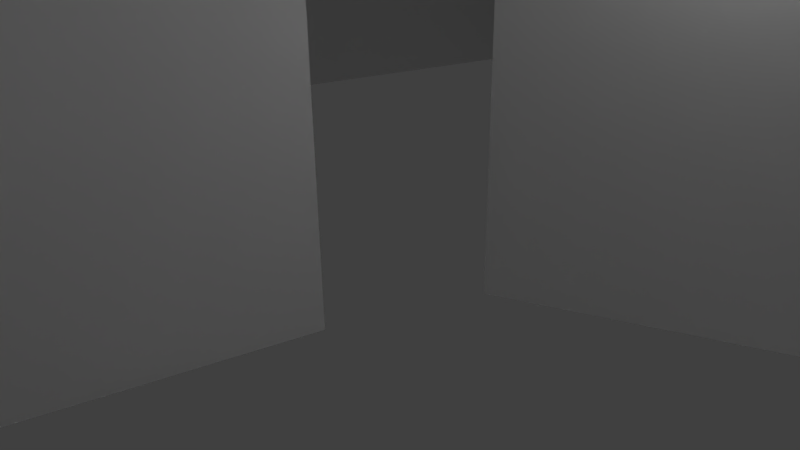 # Source: grass_flower_patch2.blend  (saved by Blender 2.72.0; exported with 4.5.12 LTS)
import bpy
from mathutils import Matrix  # noqa: F401  (used for matrix-valued properties, if any)

bpy.ops.wm.read_factory_settings(use_empty=True)
scene = bpy.context.scene
scene.name = 'Scene'

# ---- collections
col_collection_1 = bpy.data.collections.new('Collection 1'); scene.collection.children.link(col_collection_1)

# ---- materials (node trees are filled in below, after node groups)
mat_material_004 = bpy.data.materials.new('Material.004')
mat_material_004.alpha_threshold = 0.0
mat_material_004.use_transparent_shadow = False
mat_material_004.roughness = 0.5
mat_material_004.specular_intensity = 0.0
mat_material_005 = bpy.data.materials.new('Material.005')
mat_material_005.alpha_threshold = 0.0
mat_material_005.use_transparent_shadow = False
mat_material_005.roughness = 0.5
mat_material_005.specular_intensity = 0.0

# ---- material node trees

# ---- world
world_world = bpy.data.worlds.new('World'); scene.world = world_world
world_world.color = (0.05088, 0.05088, 0.05088)
world_world.use_sun_shadow = False
world_world.sun_shadow_jitter_overblur = 0.0
world_world.cycles.sampling_method = 'MANUAL'
world_world.cycles.sample_map_resolution = 256

# ---- cameras
cam_camera = bpy.data.cameras.new('Camera')
cam_camera.clip_end = 100.0
cam_camera.lens = 35.0
cam_camera.sensor_width = 32.0
cam_camera.sensor_height = 18.0
cam_camera.ortho_scale = 7.314
cam_camera.dof.focus_distance = 0.0
cam_camera.dof.aperture_fstop = 128.0

# ---- lights
light_hemi = bpy.data.lights.new('Hemi', 'SUN')
light_hemi.transmission_factor = 0.0
light_hemi.angle = 0.1993
light_hemi.energy = 1.0
light_hemi.shadow_buffer_clip_start = 0.5
light_hemi.shadow_soft_size = 0.1
light_hemi.shadow_cascade_max_distance = 1000.0
light_hemi.cycles.use_multiple_importance_sampling = False
light_lamp = bpy.data.lights.new('Lamp', 'POINT')
light_lamp.transmission_factor = 0.0
light_lamp.cutoff_distance = 30.0
light_lamp.energy = 100.0
light_lamp.shadow_buffer_clip_start = 1.001
light_lamp.shadow_soft_size = 0.1
light_lamp.shadow_maximum_resolution = 0.006
light_lamp.use_absolute_resolution = True
light_lamp.cycles.use_multiple_importance_sampling = False

# ---- meshes
me_plane_005 = bpy.data.meshes.new('Plane.005')
me_plane_005.from_pydata([(1.307, 0.04573, -0.1714), (0.7527, 0.04573, -1.402), (1.307, 1.395, -0.1714), (0.7527, 1.395, -1.402), (0.4149, 0.04573, -0.5092), (1.645, 0.04573, -1.064), (0.4149, 1.395, -0.5092), (1.645, 1.395, -1.064), (-0.2246, -0.01105, 0.7235), (1.766, -0.01105, 0.5316), (-0.2246, 1.989, 0.7235), (1.766, 1.989, 0.5316), (0.6748, -0.01105, -0.3678), (0.8668, -0.01105, 1.623), (0.6748, 1.989, -0.3678), (0.8668, 1.989, 1.623)], [], [(0, 1, 3, 2), (4, 5, 7, 6), (8, 9, 11, 10), (12, 13, 15, 14)])
_uv = me_plane_005.uv_layers.new(name='UVMap')
_uv.uv.foreach_set('vector', [-0.003341, 0.6404, -0.003341, 0.2215, 0.4855, 0.2215, 0.4855, 0.6404, 0.3164, 0.0003026, 0.748, 0.0003027, 0.748, 0.303, 0.3648, 0.3097, 0.7422, 0.9976, 0.3422, 0.9976, 0.3422, 0.7318, 0.7422, 0.7318, 0.3164, 0.0003026, 0.748, 0.0003027, 0.748, 0.303, 0.3648, 0.3097])
_uv = me_plane_005.uv_layers.new(name='UVMap.001')
_uv.uv.foreach_set('vector', [0.0001828, 0.5988, 0.3382, 0.5988, 0.3382, 0.9998, 0.0001828, 0.9998, 0.8339, 0.9985, 0.4982, 0.9985, 0.4982, 0.5948, 0.8339, 0.5948, 0.0001828, 0.000183, 0.4978, 0.0001828, 0.4978, 0.5985, 0.0001829, 0.5985, 0.9991, 0.5945, 0.4982, 0.5945, 0.4982, 0.0001829, 0.9991, 0.0001828])
_uv.active_render = True
me_plane_005.materials.append(mat_material_004)
me_plane_005.use_remesh_preserve_volume = False
me_plane_005.use_remesh_preserve_attributes = False
me_plane_005.use_mirror_vertex_groups = False
me_plane_005.update()
me_plane_001 = bpy.data.meshes.new('Plane.001')
me_plane_001.from_pydata([(-0.6986, -0.01783, -0.5257), (-1.279, -0.01783, 0.04135), (-0.6986, 0.6405, -0.5257), (-1.279, 0.6405, 0.04135), (-0.7052, -0.01783, 0.04797), (-1.272, -0.01783, -0.5323), (-0.7052, 0.6405, 0.04797), (-1.272, 0.6405, -0.5323), (-0.2459, 0.01825, 0.433), (0.4828, 0.01825, 0.4526), (-0.2459, 0.7472, 0.433), (0.4828, 0.7472, 0.4526), (0.1283, 0.01681, 0.07848), (0.1086, 0.01681, 0.8071), (0.1283, 0.6082, 0.07848), (0.1086, 0.6082, 0.8071), (0.3732, -0.01194, 0.2773), (0.5939, -0.01194, -0.5857), (0.3732, 0.6561, 0.2773), (0.5939, 0.6561, -0.5857), (0.05207, -0.01194, -0.2646), (0.915, -0.01194, -0.04381), (0.05207, 0.6561, -0.2646), (0.915, 0.6561, -0.04381), (0.2345, -0.004963, -0.9548), (-0.6697, -0.004963, -0.5544), (0.2345, 0.7974, -0.9548), (-0.6697, 0.7974, -0.5544), (-0.01741, -0.004963, -0.3025), (-0.4178, -0.004963, -1.207), (-0.01741, 0.7974, -0.3025), (-0.4178, 0.7974, -1.207)], [], [(0, 1, 3, 2), (4, 5, 7, 6), (8, 9, 11, 10), (12, 13, 15, 14), (16, 17, 19, 18), (20, 21, 23, 22), (24, 25, 27, 26), (28, 29, 31, 30)])
_uv = me_plane_001.uv_layers.new(name='UVMap')
_uv.uv.foreach_set('vector', [0.7335, 0.9988, 0.3482, 0.9988, 0.3482, 0.7321, 0.7335, 0.7321, -0.002212, 0.6181, -0.002212, 0.2208, 0.4666, 0.2208, 0.4666, 0.6181, 0.3171, -0.003341, 0.7481, -0.003341, 0.7481, 0.3035, 0.3171, 0.3035, -1.49e-08, 0.622, -1.49e-08, 0.2208, 0.4754, 0.2208, 0.4754, 0.622, 0.736, 1.001, 0.3455, 1.001, 0.3455, 0.7326, 0.736, 0.7326, 0.3064, 0.0007679, 0.7473, 0.0007679, 0.7473, 0.3091, 0.3064, 0.3091, 0.7335, 0.9988, 0.3482, 0.9988, 0.3482, 0.7321, 0.7335, 0.7321, -0.002212, 0.6181, -0.002212, 0.2208, 0.4666, 0.2208, 0.4666, 0.6181])
_uv = me_plane_001.uv_layers.new(name='UVMap.001')
_uv.uv.foreach_set('vector', [0.9911, 0.6726, 0.9911, 0.9997, 0.7087, 0.9997, 0.7087, 0.6726, 0.9911, 0.345, 0.9911, 0.6721, 0.7087, 0.6721, 0.7087, 0.345, 0.6966, 0.6789, 0.6966, 0.9882, 0.3994, 0.9882, 0.3994, 0.6789, 0.7608, 0.0002567, 0.9977, 0.0002568, 0.9977, 0.3151, 0.7608, 0.3151, 0.3994, 0.345, 0.7082, 0.345, 0.7082, 0.6784, 0.3994, 0.6784, 0.7603, 0.2855, 0.3994, 0.2855, 0.3994, 0.0002567, 0.7603, 0.0002567, 0.3989, 0.3445, 0.0002567, 0.3445, 0.0002567, 0.0002567, 0.3989, 0.0002568, 0.0002567, 0.345, 0.3989, 0.345, 0.3989, 0.6893, 0.0002567, 0.6893])
_uv.active_render = True
me_plane_001.materials.append(mat_material_005)
me_plane_001.use_remesh_preserve_volume = False
me_plane_001.use_remesh_preserve_attributes = False
me_plane_001.use_mirror_vertex_groups = False
me_plane_001.update()

# ---- objects
ob_hemi = bpy.data.objects.new('Hemi', light_hemi)
ob_lamp = bpy.data.objects.new('Lamp', light_lamp)
ob_camera = bpy.data.objects.new('Camera', cam_camera)
ob_plane_005 = bpy.data.objects.new('Plane.005', me_plane_005)
ob_plane_001 = bpy.data.objects.new('Plane.001', me_plane_001)

# ---- transforms, parenting, visibility, modifiers, constraints
ob_hemi.location = (0.0, 0.0, 0.0)
ob_hemi.lineart.crease_threshold = 0.0
ob_lamp.location = (4.076, 1.005, 5.904)
ob_lamp.rotation_euler = (0.6503, 0.05522, 1.866)
ob_lamp.lock_rotations_4d = False
ob_lamp.empty_display_type = 'ARROWS'
ob_lamp.color = (0.0, 0.0, 0.0, 0.0)
ob_lamp.lineart.crease_threshold = 0.0
ob_camera.location = (7.481, -6.508, 5.344)
ob_camera.rotation_euler = (1.109, 0.01082, 0.8149)
ob_camera.lock_rotations_4d = False
ob_camera.empty_display_type = 'ARROWS'
ob_camera.color = (0.0, 0.0, 0.0, 0.0)
ob_camera.display_type = 'WIRE'
ob_camera.lineart.crease_threshold = 0.0
ob_plane_005.location = (11.3, 17.06, 0.0)
ob_plane_005.rotation_euler = (1.571, 0.0, -1.994)
ob_plane_005.scale = (18.7, 18.7, 18.7)
ob_plane_005.lineart.crease_threshold = 0.0
ob_plane_001.location = (-5.963, 0.0, -3.815e-06)
ob_plane_001.rotation_euler = (1.571, -0.0, -1.571)
ob_plane_001.scale = (24.72, 24.72, 24.72)
ob_plane_001.lineart.crease_threshold = 0.0

# ---- collection membership
col_collection_1.objects.link(ob_hemi)
col_collection_1.objects.link(ob_lamp)
col_collection_1.objects.link(ob_camera)
col_collection_1.objects.link(ob_plane_005)
col_collection_1.objects.link(ob_plane_001)

# ---- scene / render settings (as saved in the file)
scene.camera = ob_camera
scene.frame_start = 1; scene.frame_end = 250; scene.frame_set(27)
scene.render.engine = 'BLENDER_EEVEE_NEXT'
scene.render.resolution_percentage = 50
scene.render.dither_intensity = 0.0
scene.cycles.use_denoising = False
scene.cycles.samples = 10
scene.cycles.sampling_pattern = 'TABULATED_SOBOL'
scene.cycles.light_sampling_threshold = 0.0
scene.cycles.use_adaptive_sampling = False
scene.cycles.use_light_tree = False
scene.cycles.blur_glossy = 0.0
scene.cycles.pixel_filter_type = 'GAUSSIAN'
scene.cycles.sample_clamp_indirect = 0.0
scene.view_settings.view_transform = 'Standard'
bpy.context.view_layer.update()
